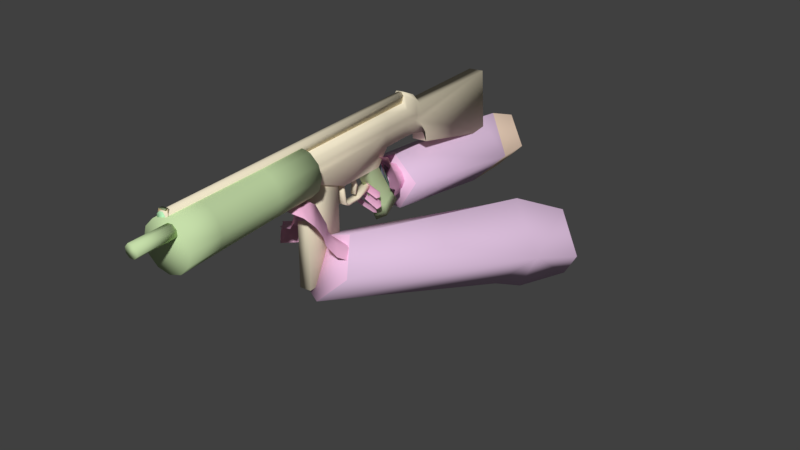 # Source: reference2.blend  (saved by Blender 2.78.0; exported with 4.5.12 LTS)
import bpy
from mathutils import Matrix  # noqa: F401  (used for matrix-valued properties, if any)

bpy.ops.wm.read_factory_settings(use_empty=True)
scene = bpy.context.scene
scene.name = 'browning'

# ---- collections
col_collection_1 = bpy.data.collections.new('Collection 1'); scene.collection.children.link(col_collection_1)

# ---- materials (node trees are filled in below, after node groups)
mat_gunsidemap_bmp = bpy.data.materials.new('gunsidemap.bmp')
mat_gunsidemap_bmp.alpha_threshold = 0.0
mat_gunsidemap_bmp.use_transparent_shadow = False
mat_gunsidemap_bmp.diffuse_color = (0.4516, 0.8595, 0.6327, 1.0)
mat_gunsidemap_bmp.roughness = 0.5
mat_handleback_bmp = bpy.data.materials.new('handleback.bmp')
mat_handleback_bmp.alpha_threshold = 0.0
mat_handleback_bmp.use_transparent_shadow = False
mat_handleback_bmp.diffuse_color = (0.6446, 0.6674, 0.9654, 1.0)
mat_handleback_bmp.roughness = 0.5
mat_rubberglovechrome_bmp = bpy.data.materials.new('rubbergloveCHROME.bmp')
mat_rubberglovechrome_bmp.alpha_threshold = 0.0
mat_rubberglovechrome_bmp.use_transparent_shadow = False
mat_rubberglovechrome_bmp.diffuse_color = (0.9017, 0.4828, 0.7007, 1.0)
mat_rubberglovechrome_bmp.roughness = 0.5
mat_player_chrome2_bmp = bpy.data.materials.new('PLAYER_Chrome2.bmp')
mat_player_chrome2_bmp.alpha_threshold = 0.0
mat_player_chrome2_bmp.use_transparent_shadow = False
mat_player_chrome2_bmp.diffuse_color = (0.9744, 0.7432, 0.5767, 1.0)
mat_player_chrome2_bmp.roughness = 0.5
mat_player_forearm1_bmp = bpy.data.materials.new('PLAYER_ForeArm1.bmp')
mat_player_forearm1_bmp.alpha_threshold = 0.0
mat_player_forearm1_bmp.use_transparent_shadow = False
mat_player_forearm1_bmp.diffuse_color = (0.7363, 0.5356, 0.7358, 1.0)
mat_player_forearm1_bmp.roughness = 0.5
mat_player_cuff1_bmp = bpy.data.materials.new('PLAYER_Cuff1.bmp')
mat_player_cuff1_bmp.alpha_threshold = 0.0
mat_player_cuff1_bmp.use_transparent_shadow = False
mat_player_cuff1_bmp.diffuse_color = (0.9148, 0.5734, 0.8149, 1.0)
mat_player_cuff1_bmp.roughness = 0.5
mat_scope_chrome_bmp = bpy.data.materials.new('scope_chrome.bmp')
mat_scope_chrome_bmp.alpha_threshold = 0.0
mat_scope_chrome_bmp.use_transparent_shadow = False
mat_scope_chrome_bmp.diffuse_color = (0.4924, 0.8746, 0.5075, 1.0)
mat_scope_chrome_bmp.roughness = 0.5
mat_hkmsg90_bmp = bpy.data.materials.new('hkmsg90.bmp')
mat_hkmsg90_bmp.alpha_threshold = 0.0
mat_hkmsg90_bmp.use_transparent_shadow = False
mat_hkmsg90_bmp.diffuse_color = (0.8712, 0.7847, 0.587, 1.0)
mat_hkmsg90_bmp.roughness = 0.5
mat_bx_chrome1_bmp = bpy.data.materials.new('BX_Chrome1.bmp')
mat_bx_chrome1_bmp.alpha_threshold = 0.0
mat_bx_chrome1_bmp.use_transparent_shadow = False
mat_bx_chrome1_bmp.diffuse_color = (0.5704, 0.7403, 0.4044, 1.0)
mat_bx_chrome1_bmp.roughness = 0.5

# ---- material node trees

# ---- world
world_world = bpy.data.worlds.new('World'); scene.world = world_world
world_world.color = (0.05088, 0.05088, 0.05088)
world_world.use_sun_shadow = False
world_world.sun_shadow_jitter_overblur = 0.0
world_world.cycles.sampling_method = 'MANUAL'

# ---- meshes
me_browning = bpy.data.meshes.new('browning')
me_browning.from_pydata([(-1.14, 0.1641, 0.7642), (0.009989, 0.1641, 0.7642), (-1.14, 0.09414, 0.2442), (0.01186, 0.1144, 0.2332), (0.21, 1.174, -3.086), (0.23, 0.2041, -0.9058), (-0.08001, 1.374, -2.616), (-0.09001, 0.4241, -0.3958), (-1.08, 1.374, -2.616), (-0.09001, 0.04414, 0.3542), (-1.08, 0.4041, -0.3958), (-1.08, 0.05414, 0.2942), (-0.9668, -7.642, -1.633), (-0.01676, -7.692, -1.133), (2.073, -7.212, -0.8826), (2.463, -7.932, -1.333), (2.393, -8.415, -0.5464), (2.213, -8.635, -0.2564), (1.515, -8.581, 0.4313), (1.785, -8.791, 0.02132), (1.205, -9.331, 0.3913), (1.005, -9.161, 0.8013), (-0.2481, -0.3556, -0.1568), (-0.1881, -0.1356, 0.2632), (0.4719, 0.2544, 0.2732), (0.4674, 0.9398, -2.069), (0.3074, 1.15, -1.149), (0.1574, 1.77, -2.669), (-1.323, 2.476, -3.417), (-0.4926, 5.176, -4.197), (-0.2126, 5.256, -3.787), (-0.3026, 2.516, -2.247), (0.2974, 1.61, -2.039), (-0.7426, 1.48, -0.899), (-1.023, 2.506, -1.327), (-1.623, 2.386, -1.367), (-1.823, 1.95, -0.929), (-2.353, 1.44, -2.149), (0.6849, -9.321, 0.1613), (0.6149, -9.111, 0.3713), (0.8449, -9.471, 0.5613), (0.6049, -9.071, 0.7713), (1.195, -8.411, 0.5113), (1.253, -7.835, 0.5936), (1.333, -7.335, 0.2136), (-1.441, -6.387, -3.61), (-0.6405, -5.657, -3.6), (-0.07054, -5.677, -2.68), (-0.1405, -5.357, -3.9), (1.171, -2.452, -5.169), (3.009, -5.697, -2.94), (2.171, -2.282, -3.879), (4.571, -2.782, -3.999), (2.353, -6.692, -2.273), (1.853, -6.532, -2.023), (0.2232, -6.782, -1.583), (0.3732, -5.942, -2.413), (-0.1968, -6.102, -1.803), (-1.043, 5.356, -1.367), (-0.6626, 5.356, -1.867), (-0.5726, 2.516, -1.717), (-0.1826, 5.376, -2.457), (-0.0326, 5.336, -3.107), (-0.4426, 2.506, -2.777), (-0.2626, 1.52, -1.209), (0.1674, 0.8498, -0.299), (-0.5826, 1.05, -0.399), (-0.8026, 0.1598, 0.07097), (-1.423, -0.2802, 0.451), (0.8019, -0.005566, -1.507), (0.6519, 0.5744, -1.167), (0.7919, 0.1644, -0.2668), (0.9219, -0.2856, 0.7732), (0.3219, -0.4356, 0.6532), (-1.773, -0.3402, 0.05097), (-2.083, 0.3498, -0.139), (-2.483, 0.6298, -0.799), (-2.213, -0.1502, -0.129), (-1.363, 1.84, -0.639), (-1.553, 0.2298, 0.02097), (1.083, -7.292, -0.9226), (0.173, -7.655, 0.1036), (0.743, -7.315, 0.2236), (1.063, -8.295, -0.4064), (0.703, -7.715, 0.5336), (0.8949, -8.531, -0.2287), (-0.1122, -1.321, -1.395), (-0.4822, -1.101, -2.175), (-0.4922, -1.071, -1.685), (0.6178, -1.051, -2.685), (0.9378, -0.991, -2.405), (0.4878, -0.861, -2.145), (0.9178, -1.011, -2.035), (1.049, -1.217, -1.299), (0.008682, -1.517, -0.6992), (-0.3013, -1.267, -0.9492), (-0.4213, -1.297, -1.389), (0.5687, -1.077, -1.389), (1.009, -1.217, -1.669), (0.7287, -1.237, -1.819), (0.2534, -0.8073, -2.773), (-0.7266, -1.217, -2.183), (-1.047, -0.9573, -2.293), (0.003427, -0.6773, -3.253), (-1.127, -0.9473, -2.773), (0.2834, -0.6673, -3.193), (-0.1666, -0.7073, -2.823), (2.603, -6.962, -3.013), (2.343, -7.622, -2.053), (1.973, -7.032, -1.443), (1.053, -6.232, -2.373), (-1.567, -7.332, -1.803), (-1.727, -6.022, -2.753), (0.8195, -5.217, -2.98), (0.1595, -5.187, -3.22), (0.9219, -0.2156, -0.7068), (-1.747, -7.102, -2.033), (-1.977, -7.102, -2.733), (-1.907, -7.272, -3.453), (-1.653, 5.276, -1.237), (-2.323, 5.146, -1.747), (-2.313, 2.236, -1.757), (-0.5568, -8.532, -1.403), (0.663, -8.825, -1.016), (-0.8626, -0.3602, 0.401), (1.098, -0.6065, -0.2941), (0.9519, -0.3656, -0.4068), (1.172, -0.2756, 0.2832), (3.239, -5.987, -3.61), (4.991, -3.032, -4.469), (0.1974, 1.14, -2.699), (-3.033, 14.86, -4.807), (-2.913, 15.91, -2.637), (0.6674, 15.4, -3.657), (-1.053, 11.82, -5.697), (-1.063, 14.85, -5.517), (-1.043, 13.92, -1.027), (-1.193, 16.58, -1.997), (5.991, -0.7023, -3.729), (-0.4105, -5.317, -3.16), (4.371, 6.958, -4.049), (4.611, 7.008, -7.439), (1.43, -7.64, -6.208), (9.471, 4.288, -5.409), (6.421, 4.228, -8.369), (7.331, 5.818, -8.909), (1.077, 12.64, -3.417), (-1.143, 12.43, -0.9273), (8.661, 9.238, -8.909), (6.411, 9.688, -7.929), (6.061, 9.518, -4.859), (8.481, 8.728, -3.919), (10.47, 7.628, -6.329), (-3.383, 12.44, -4.597), (4.711, -0.1023, -2.199), (6.941, 5.478, -2.369), (3.421, 0.6377, -3.049), (-3.303, 13.45, -2.167), (2.489, -5.677, -2.04), (3.443, -7.062, -4.213), (-1.2, 2.944, -0.6958), (-0.71, -6.82, -5.658), (0.61, 2.924, -2.296), (-0.4026, 2.486, -4.247), (-2.563, 2.356, -3.957), (-2.95, 2.744, -1.376), (-0.22, 0.8441, -3.226), (-0.33, 2.824, 3.284), (-0.95, 2.774, 3.694), (1.67, -18.39, 3.384), (1.05, -18.43, 3.804), (1.47, -18.36, 3.994), (-0.1, -2.056, -0.03578), (0.66, -4.096, 0.05422), (0.87, -7.516, 1.474), (-0.19, -7.586, 1.434), (-0.2, -7.606, 1.864), (0.85, -7.516, 1.904), (-0.41, -7.616, 2.284), (-0.43, -7.616, 2.864), (-0.27, -7.596, 3.234), (0.81, -7.516, 3.284), (-0.94, 0.4041, 3.204), (-1.06, 2.744, 3.644), (-1.18, 3.514, 3.534), (-1.42, 3.494, 3.164), (-1.23, 4.064, 1.954), (-1.71, 12.13, -1.936), (-0.07001, 3.604, 0.9342), (-0.02001, 2.554, 1.864), (-1e-05, 2.554, 0.9942), (0.14, -1.286, -0.8958), (0.14, -1.136, -1.236), (-0.4, -1.326, -0.9158), (0.24, -2.316, -1.496), (-0.22, -3.386, -1.516), (0.32, -3.346, -1.496), (-0.21, -3.406, -1.676), (0.34, -3.586, -1.376), (-0.2, -3.626, -1.396), (-0.2, -3.816, 0.1542), (-0.19, -3.786, -1.476), (0.35, -3.746, -1.456), (0.35, -3.976, 0.1742), (0.33, -3.776, 0.1742), (-0.19, -4.016, 0.1542), (0.14, -2.476, -0.6458), (0.17, -2.506, -1.236), (-0.18, -2.616, -1.246), (0.17, -2.586, -1.226), (-0.18, -2.536, -1.256), (-0.22, -2.316, -0.7058), (-0.22, -2.596, -0.04578), (0.13, -2.286, -0.6858), (-0.2, -2.896, -0.04578), (0.15, -2.866, -0.02578), (0.13, -2.566, -0.02578), (-0.53, 2.804, 3.894), (1.21, -18.38, 3.984), (-0.79, 2.784, 3.884), (1.06, -18.43, 3.364), (-0.93, 2.774, 3.254), (1.65, -18.39, 3.824), (-0.34, 2.824, 3.714), (-0.88, 0.3941, 0.9442), (-1.09, 2.464, 1.834), (-1.18, 3.514, 1.764), (-1.13, 3.514, 0.8942), (-1.2, 4.054, 1.584), (-1.22, 4.754, 0.5342), (-0.15, 4.904, -0.1058), (-1.21, 4.814, -0.1458), (-1.26, 4.184, 2.754), (-0.17, 4.164, 2.004), (0.05999, 3.614, 2.254), (0.29, 0.5041, 2.884), (0.14, 2.574, 2.304), (1.03, -7.506, 2.344), (0.47, -4.44, 2.462), (0.71, -4.68, -5.648), (-0.34, -4.5, 2.432), (-0.1, -4.74, -5.678), (0.11, -7.69, -5.678), (0.69, -7.35, 2.512), (-0.11, -7.41, 2.482), (0.15, 0.4941, 1.874), (0.32, 0.5041, 2.304), (-0.1, 3.604, 1.814), (-0.16, 4.154, 1.624), (0.3, -0.4659, -0.03578), (-1.05, 2.464, 0.9442), (-0.17, 4.844, 0.5742), (0.33, -3.366, -1.656), (-0.29, -2.356, -1.676), (0.25, -2.306, -1.656), (-0.3, -2.366, -1.516), (-0.4, -1.176, -1.256), (0.05999, 0.4841, 3.244), (-0.1, 2.564, 3.244), (0.12, 2.574, 2.894), (0.01999, 3.614, 3.224), (-0.24, 2.824, 3.684), (-0.39, 2.814, 3.934), (-0.24, 3.594, 3.574), (-0.78, -7.616, 1.964), (1.4, -7.446, 2.044), (0.63, -7.476, 3.464), (-0.13, -7.536, 3.444), (0.98, -18.36, 3.534), (-0.92, 0.4041, 1.834), (-1.38, 3.494, 2.194), (-1.29, 2.444, 2.254), (-1.12, 0.3841, 2.244), (-1.14, 0.3841, 2.834), (1.01, -7.506, 2.934), (-0.21, -2.506, -0.6658), (-0.4, -4.186, 0.004219), (-0.76, -0.5759, -0.07578), (-0.21, 4.274, 2.804), (-0.66, 12.22, -1.886), (-0.82, 12.09, 2.774), (-1.88, 12.01, 2.724), (-0.94, 2.754, 3.904), (0.49, -6.026, 3.704), (0.42, -5.106, 3.704), (-0.25, -6.076, 3.684), (-0.32, -5.166, 3.674), (0.02999, -1.136, 3.704), (-0.71, -1.196, 3.674), (-0.03001, -0.2259, 3.704), (-0.78, -0.2759, 3.674), (-0.36, -7.646, 1.144), (1.05, -7.536, 1.194), (1.09, -18.08, 4.104), (1.55, -18.05, 4.124), (1.75, -18.3, 3.554), (-1.11, 2.464, 3.204), (0.18, 0.4941, 0.9942), (-1.31, 2.444, 2.834), (0.92, -7.63, -5.648), (2.37, -18.41, 3.274), (2.66, -21.03, 2.964), (2.65, -21.03, 3.314), (2.21, -18.42, 3.574), (2.39, -21.05, 3.544), (1.87, -18.45, 3.554), (1.65, -18.47, 3.304), (1.76, -18.46, 3.244), (1.66, -18.47, 2.964), (1.77, -18.46, 3.004), (1.91, -18.45, 2.744), (1.94, -18.44, 2.834), (2.24, -18.42, 2.754), (2.19, -18.42, 2.844), (1.22, -7.486, 0.7042), (0.73, -11.13, 0.4842), (0.25, -13.67, 0.7042), (-0.01002, -16.19, 1.304), (0.06998, -18.66, 2.124), (-0.34, -7.676, 0.7042), (-0.91, -7.746, 1.304), (-0.04002, -11.22, 0.7042), (-0.61, -11.29, 1.304), (-0.52, -13.77, 2.124), (-0.31, -13.74, 2.934), (-0.22, -16.22, 2.124), (-0.01002, -16.19, 2.934), (0.28, -18.64, 2.934), (0.85, -18.57, 3.534), (1.64, -18.47, 3.754), (-1.12, -7.776, 2.124), (-0.91, -7.746, 2.934), (-0.82, -11.32, 2.124), (-0.61, -11.29, 2.934), (-0.04002, -11.22, 3.534), (0.25, -13.67, 3.534), (0.55, -16.12, 3.534), (1.34, -16.02, 3.754), (2.42, -18.38, 3.534), (2.99, -18.31, 2.934), (1.63, -18.38, 2.074), (0.85, -18.57, 0.7042), (0.28, -18.64, 1.304), (0.55, -16.12, 0.7042), (1.64, -18.47, 0.4842), (1.34, -16.02, 0.4842), (2.12, -15.93, 0.7042), (1.82, -13.48, 0.7042), (1.52, -11.03, 0.7042), (2.09, -10.96, 1.304), (2.0, -7.396, 2.124), (-0.34, -7.676, 3.534), (0.43, -7.586, 3.754), (0.73, -11.13, 3.754), (1.82, -13.48, 3.534), (2.12, -15.93, 3.534), (2.69, -15.86, 2.934), (3.2, -18.28, 2.124), (-0.09001, -0.3259, -3.936), (0.42, 0.1341, -3.666), (0.4, 0.004137, -2.776), (0.32, 0.8041, -2.296), (-0.29, 1.174, -2.076), (0.31, 1.304, -2.966), (-0.3, 1.664, -2.746), (-0.83, 1.204, -3.006), (-0.7, 0.03414, -3.716), (-0.69, -1.486, -0.07578), (-0.81, 0.7041, -2.346), (-0.26, -0.2459, 0.08422), (0.38, -1.396, -0.02578), (-0.12, -0.4659, -3.046), (-0.72, -0.09586, -2.826), (2.42, -21.05, 2.734), (2.09, -21.07, 2.714), (1.84, -21.09, 2.934), (1.83, -21.09, 3.274), (2.05, -21.07, 3.534), (2.99, -18.31, 1.304), (2.9, -15.83, 2.124), (2.6, -13.38, 2.124), (1.22, -7.486, 3.534), (1.52, -11.03, 3.534), (2.09, -10.96, 2.934), (2.3, -10.93, 2.124), (2.46, -18.4, 3.344), (2.17, -18.43, 3.454), (1.92, -18.45, 3.434), (2.38, -18.41, 3.014), (2.48, -18.4, 2.994), (1.79, -7.416, 2.934), (1.57, -18.31, 4.114), (1.1, -18.34, 4.094), (1.79, -7.416, 1.304), (2.69, -15.86, 1.304), (2.39, -13.41, 1.304), (0.43, -7.586, 0.4842), (1.04, -13.57, 0.4842), (-0.31, -13.74, 1.304), (1.04, -13.57, 3.754), (2.39, -13.41, 2.934), (1.79, -7.416, 1.304), (1.63, -18.38, 2.074), (2.99, -18.31, 1.304), (2.42, -18.38, 0.7042), (0.42, -7.496, 2.124), (0.43, -7.586, 0.4842), (1.64, -18.47, 0.4842), (-0.91, -7.746, 1.304), (0.28, -18.64, 1.304), (0.42, -7.496, 2.124), (-0.91, -7.746, 2.934), (0.28, -18.64, 2.934), (0.43, -7.586, 3.754), (1.64, -18.47, 3.754), (1.79, -7.416, 2.934), (2.99, -18.31, 2.934)], [(402, 403), (411, 410), (402, 416), (415, 410), (402, 414), (413, 410), (402, 412), (402, 409), (408, 410), (402, 407), (406, 410), (401, 410)], [(0, 1, 2), (2, 1, 3), (6, 7, 4), (4, 7, 5), (6, 8, 7), (7, 8, 10), (7, 10, 9), (9, 10, 11), (122, 13, 12), (12, 13, 55), (13, 80, 55), (55, 80, 109), (80, 14, 109), (109, 14, 15), (14, 44, 15), (15, 44, 16), (44, 43, 16), (16, 43, 17), (43, 18, 17), (17, 18, 19), (18, 21, 19), (19, 21, 20), (21, 40, 20), (22, 23, 124), (124, 23, 67), (23, 24, 67), (67, 24, 65), (24, 70, 65), (65, 70, 26), (70, 25, 26), (26, 25, 32), (25, 27, 32), (32, 27, 63), (27, 28, 63), (63, 28, 30), (28, 29, 30), (63, 31, 32), (32, 31, 64), (31, 60, 64), (64, 60, 33), (60, 34, 33), (33, 34, 78), (34, 35, 78), (78, 35, 36), (35, 121, 36), (36, 121, 76), (121, 37, 76), (38, 40, 39), (39, 40, 41), (40, 21, 41), (41, 21, 42), (21, 18, 42), (42, 18, 84), (18, 43, 84), (84, 43, 82), (43, 44, 82), (82, 44, 80), (44, 14, 80), (118, 112, 45), (45, 112, 46), (112, 47, 46), (46, 47, 48), (47, 114, 48), (48, 114, 49), (114, 113, 49), (49, 113, 51), (113, 50, 51), (51, 50, 52), (50, 129, 52), (128, 50, 53), (53, 50, 54), (50, 113, 54), (54, 113, 110), (113, 56, 110), (110, 56, 55), (56, 57, 55), (55, 57, 12), (57, 111, 12), (119, 34, 58), (58, 34, 59), (34, 60, 59), (59, 60, 61), (60, 31, 61), (61, 31, 62), (31, 63, 62), (62, 63, 30), (32, 64, 26), (26, 64, 65), (64, 66, 65), (65, 66, 67), (66, 79, 67), (67, 79, 68), (79, 74, 68), (69, 70, 115), (115, 70, 71), (70, 24, 71), (71, 24, 72), (24, 23, 72), (72, 23, 73), (23, 22, 73), (75, 77, 74), (75, 76, 77), (75, 36, 76), (75, 78, 36), (75, 79, 78), (75, 74, 79), (13, 81, 80), (80, 81, 82), (81, 83, 82), (82, 83, 84), (83, 85, 84), (84, 85, 39), (91, 86, 92), (91, 88, 86), (91, 87, 88), (91, 89, 87), (91, 90, 89), (91, 92, 90), (97, 94, 93), (97, 95, 94), (97, 96, 95), (97, 99, 96), (97, 98, 99), (97, 93, 98), (106, 101, 100), (106, 102, 101), (106, 104, 102), (106, 103, 104), (106, 105, 103), (106, 100, 105), (107, 53, 108), (108, 53, 109), (53, 54, 109), (109, 54, 55), (54, 110, 55), (111, 57, 112), (112, 57, 47), (57, 56, 47), (47, 56, 114), (56, 113, 114), (79, 66, 78), (78, 66, 33), (66, 64, 33), (115, 71, 126), (126, 71, 127), (71, 72, 127), (111, 112, 116), (116, 112, 117), (112, 118, 117), (34, 119, 35), (35, 119, 121), (119, 120, 121), (122, 123, 13), (13, 123, 81), (84, 39, 42), (42, 39, 41), (67, 68, 124), (25, 70, 69), (125, 126, 127), (5, 7, 9), (128, 53, 107), (129, 50, 128), (109, 15, 108), (130, 27, 25), (134, 153, 135), (135, 153, 131), (153, 157, 131), (131, 157, 132), (157, 137, 132), (146, 137, 136), (146, 133, 137), (146, 135, 133), (146, 134, 135), (136, 137, 157), (142, 143, 159), (159, 143, 138), (143, 154, 138), (138, 154, 158), (154, 156, 158), (158, 156, 139), (156, 140, 139), (139, 140, 161), (140, 141, 161), (161, 141, 142), (141, 144, 142), (142, 144, 143), (144, 145, 143), (136, 147, 146), (146, 147, 160), (147, 157, 160), (160, 157, 165), (157, 153, 165), (165, 153, 164), (153, 163, 164), (148, 141, 149), (149, 141, 150), (141, 140, 150), (150, 140, 151), (140, 155, 151), (151, 155, 143), (141, 148, 145), (145, 148, 143), (148, 152, 143), (143, 152, 151), (162, 163, 146), (146, 163, 134), (163, 153, 134), (143, 155, 154), (154, 155, 156), (155, 140, 156), (157, 147, 136), (141, 145, 144), (158, 159, 138), (160, 162, 146), (161, 142, 139), (139, 142, 158), (142, 159, 158), (162, 160, 163), (163, 160, 164), (164, 165, 160), (166, 366, 365), (166, 358, 366), (166, 359, 358), (166, 363, 359), (166, 364, 363), (166, 365, 364), (217, 223, 219), (219, 223, 168), (223, 167, 168), (168, 167, 221), (171, 169, 222), (171, 220, 169), (171, 170, 220), (171, 218, 170), (172, 173, 367), (367, 173, 276), (173, 174, 276), (276, 174, 175), (174, 177, 175), (175, 177, 176), (177, 237, 176), (176, 237, 178), (237, 274, 178), (178, 274, 179), (274, 181, 179), (179, 181, 180), (181, 182, 180), (180, 182, 273), (182, 296, 273), (273, 296, 298), (296, 282, 298), (298, 282, 183), (282, 184, 183), (183, 184, 185), (184, 232, 185), (185, 232, 270), (232, 186, 270), (270, 186, 228), (186, 281, 228), (228, 281, 187), (281, 279, 187), (187, 279, 230), (279, 248, 230), (230, 248, 251), (248, 247, 251), (251, 247, 188), (247, 189, 188), (188, 189, 190), (189, 245, 190), (190, 245, 297), (245, 173, 297), (297, 173, 370), (173, 172, 370), (252, 254, 196), (196, 254, 194), (254, 192, 194), (194, 192, 191), (192, 193, 191), (191, 193, 194), (193, 255, 194), (194, 255, 196), (255, 195, 196), (196, 195, 199), (195, 197, 199), (199, 197, 201), (197, 252, 201), (201, 252, 202), (252, 198, 202), (202, 198, 204), (198, 199, 204), (204, 199, 200), (199, 201, 200), (200, 201, 205), (201, 202, 205), (205, 202, 203), (202, 204, 203), (203, 204, 205), (204, 200, 205), (211, 213, 210), (210, 213, 207), (213, 206, 207), (207, 206, 209), (206, 208, 209), (209, 208, 210), (208, 275, 210), (210, 275, 211), (275, 212, 211), (211, 212, 213), (212, 216, 213), (213, 216, 206), (216, 215, 206), (206, 215, 214), (215, 216, 214), (214, 216, 212), (217, 219, 218), (218, 219, 170), (219, 168, 170), (170, 168, 220), (168, 221, 220), (220, 221, 169), (221, 167, 169), (169, 167, 222), (167, 223, 222), (222, 223, 171), (223, 217, 171), (171, 217, 218), (176, 269, 175), (175, 269, 224), (269, 225, 224), (224, 225, 250), (225, 226, 250), (250, 226, 227), (226, 228, 227), (227, 228, 229), (228, 187, 229), (229, 187, 231), (187, 230, 231), (231, 230, 251), (186, 232, 281), (281, 232, 280), (232, 278, 280), (280, 278, 233), (278, 260, 233), (233, 260, 234), (260, 259, 234), (234, 259, 236), (259, 235, 236), (236, 235, 246), (235, 237, 246), (246, 237, 177), (299, 239, 238), (238, 239, 240), (239, 241, 240), (240, 241, 242), (241, 299, 242), (242, 299, 243), (299, 238, 243), (243, 238, 244), (238, 240, 244), (244, 240, 242), (174, 245, 177), (177, 245, 246), (245, 189, 246), (246, 189, 236), (189, 247, 236), (236, 247, 234), (247, 248, 234), (234, 248, 233), (248, 280, 233), (369, 224, 249), (249, 224, 297), (224, 250, 297), (297, 250, 190), (250, 227, 190), (190, 227, 188), (227, 229, 188), (188, 229, 251), (229, 231, 251), (253, 252, 197), (253, 254, 252), (253, 192, 254), (253, 256, 192), (253, 255, 256), (253, 195, 255), (253, 197, 195), (181, 257, 182), (182, 257, 258), (257, 259, 258), (258, 259, 261), (259, 260, 261), (261, 260, 262), (260, 263, 262), (291, 264, 265), (265, 264, 266), (264, 267, 266), (266, 267, 295), (267, 268, 295), (295, 268, 293), (268, 392, 293), (179, 272, 178), (178, 272, 269), (272, 271, 269), (269, 271, 225), (271, 270, 225), (225, 270, 226), (270, 228, 226), (270, 271, 185), (185, 271, 298), (271, 272, 298), (298, 272, 273), (272, 179, 273), (273, 179, 180), (182, 258, 296), (296, 258, 262), (258, 261, 262), (259, 257, 235), (235, 257, 274), (257, 181, 274), (212, 275, 214), (214, 275, 206), (275, 208, 206), (175, 224, 276), (276, 224, 277), (224, 369, 277), (260, 278, 263), (263, 278, 184), (278, 232, 184), (248, 279, 280), (280, 279, 281), (262, 263, 282), (282, 263, 184), (283, 285, 284), (284, 285, 286), (287, 288, 289), (289, 288, 290), (255, 193, 256), (256, 193, 192), (252, 196, 198), (198, 196, 199), (291, 265, 292), (293, 294, 295), (174, 173, 245), (282, 296, 262), (249, 297, 370), (367, 276, 277), (176, 178, 269), (274, 237, 235), (298, 183, 185), (207, 209, 210), (244, 242, 243), (239, 299, 241), (386, 385, 300), (300, 385, 389), (385, 301, 389), (389, 301, 373), (301, 302, 373), (373, 302, 304), (302, 303, 304), (304, 303, 305), (303, 387, 305), (305, 387, 306), (387, 307, 306), (306, 307, 308), (307, 309, 308), (308, 309, 310), (309, 311, 310), (310, 311, 312), (311, 313, 312), (312, 313, 388), (393, 314, 405), (405, 314, 396), (314, 348, 396), (396, 348, 315), (348, 397, 315), (315, 397, 321), (397, 316, 321), (321, 316, 398), (316, 343, 398), (398, 343, 317), (343, 342, 317), (317, 342, 325), (342, 318, 325), (325, 318, 327), (318, 340, 327), (396, 319, 405), (405, 319, 320), (319, 321, 320), (320, 321, 322), (321, 398, 322), (322, 398, 332), (398, 323, 332), (332, 323, 324), (323, 325, 324), (324, 325, 326), (325, 327, 326), (326, 327, 336), (327, 328, 336), (336, 328, 329), (328, 340, 329), (320, 330, 405), (405, 330, 331), (330, 332, 331), (331, 332, 333), (332, 324, 333), (333, 324, 334), (324, 335, 334), (334, 335, 399), (335, 336, 399), (399, 336, 337), (336, 329, 337), (337, 329, 355), (329, 338, 355), (355, 338, 339), (338, 340, 339), (340, 342, 341), (342, 343, 341), (341, 343, 344), (343, 345, 344), (344, 345, 346), (345, 397, 346), (346, 397, 347), (397, 348, 347), (347, 348, 395), (348, 349, 395), (395, 349, 384), (349, 393, 384), (384, 393, 350), (393, 405, 350), (331, 351, 405), (405, 351, 352), (351, 334, 352), (352, 334, 353), (334, 399, 353), (353, 399, 382), (399, 354, 382), (382, 354, 400), (354, 355, 400), (400, 355, 356), (355, 339, 356), (356, 339, 379), (339, 357, 379), (366, 358, 371), (371, 358, 360), (358, 359, 360), (360, 359, 361), (359, 363, 361), (361, 363, 362), (363, 364, 362), (362, 364, 368), (364, 365, 368), (368, 365, 372), (365, 366, 372), (372, 366, 371), (172, 367, 372), (372, 367, 368), (367, 277, 368), (368, 277, 362), (277, 369, 362), (362, 369, 361), (369, 249, 361), (361, 249, 360), (249, 370, 360), (360, 370, 371), (370, 172, 371), (371, 172, 372), (373, 374, 312), (312, 374, 310), (374, 375, 310), (310, 375, 308), (375, 376, 308), (308, 376, 306), (376, 377, 306), (306, 377, 305), (377, 304, 305), (340, 344, 404), (344, 346, 404), (404, 346, 378), (346, 394, 378), (378, 394, 379), (394, 395, 379), (379, 395, 380), (395, 384, 380), (352, 381, 405), (405, 381, 390), (381, 382, 390), (390, 382, 383), (382, 400, 383), (383, 400, 384), (400, 380, 384), (301, 385, 302), (302, 385, 303), (385, 386, 303), (303, 386, 387), (300, 389, 388), (388, 389, 312), (389, 373, 312), (377, 376, 373), (373, 376, 374), (376, 375, 374), (340, 378, 357), (378, 379, 357), (405, 390, 350), (350, 390, 384), (390, 383, 384), (294, 293, 391), (391, 293, 392), (349, 348, 393), (393, 348, 314), (394, 346, 395), (395, 346, 347), (315, 321, 396), (396, 321, 319), (345, 343, 397), (397, 343, 316), (322, 332, 320), (320, 332, 330), (317, 325, 398), (398, 325, 323), (333, 334, 331), (331, 334, 351), (326, 336, 324), (324, 336, 335), (353, 382, 352), (352, 382, 381), (337, 355, 399), (399, 355, 354), (356, 379, 400), (400, 379, 380), (304, 377, 373), (404, 378, 340), (341, 344, 340), (318, 342, 340), (328, 327, 340), (338, 329, 340), (357, 339, 340)])
me_browning.polygons.foreach_set('use_smooth', [True] * 635)
me_browning.polygons.foreach_set('material_index', [0, 0, 0, 0, 1, 1, 1, 1, 2, 2, 2, 2, 2, 2, 2, 2, 2, 2, 2, 2, 2, 2, 2, 2, 2, 2, 2, 2, 2, 2, 2, 2, 2, 2, 2, 2, 2, 2, 2, 2, 2, 2, 2, 2, 2, 2, 2, 2, 2, 2, 2, 2, 2, 2, 2, 2, 2, 2, 2, 2, 2, 2, 2, 2, 2, 2, 2, 2, 2, 2, 2, 2, 2, 2, 2, 2, 2, 2, 2, 2, 2, 2, 2, 2, 2, 2, 2, 2, 2, 2, 2, 2, 2, 2, 2, 2, 2, 2, 2, 2, 2, 2, 2, 2, 2, 2, 2, 2, 2, 2, 2, 2, 2, 2, 2, 2, 2, 2, 2, 2, 2, 2, 2, 2, 2, 2, 2, 2, 2, 2, 2, 2, 2, 2, 2, 2, 2, 2, 2, 2, 2, 2, 2, 2, 2, 2, 2, 2, 2, 2, 2, 2, 2, 2, 2, 2, 2, 2, 2, 2, 2, 2, 2, 2, 3, 3, 3, 3, 3, 3, 3, 3, 3, 3, 4, 4, 4, 4, 4, 4, 4, 4, 4, 4, 4, 4, 4, 4, 4, 4, 4, 4, 4, 4, 4, 4, 4, 4, 4, 4, 4, 4, 4, 4, 4, 4, 4, 4, 4, 4, 4, 4, 4, 4, 5, 5, 5, 5, 5, 5, 6, 6, 6, 6, 6, 6, 6, 6, 6, 6, 6, 6, 6, 6, 7, 7, 7, 7, 7, 7, 7, 7, 7, 7, 7, 7, 7, 7, 7, 7, 7, 7, 7, 7, 7, 7, 7, 7, 7, 7, 7, 7, 7, 7, 7, 7, 7, 7, 7, 7, 7, 7, 7, 7, 7, 7, 7, 7, 7, 7, 7, 7, 7, 7, 7, 7, 7, 7, 7, 7, 7, 7, 7, 7, 7, 7, 7, 7, 7, 7, 7, 7, 7, 7, 7, 7, 7, 7, 7, 7, 7, 7, 7, 7, 7, 7, 7, 7, 7, 7, 7, 7, 7, 7, 7, 7, 7, 7, 7, 7, 7, 7, 7, 7, 7, 7, 7, 7, 7, 7, 7, 7, 7, 7, 7, 7, 7, 7, 7, 7, 7, 7, 7, 7, 7, 7, 7, 7, 7, 7, 7, 7, 7, 7, 7, 7, 7, 7, 7, 7, 7, 7, 7, 7, 7, 7, 7, 7, 7, 7, 7, 7, 7, 7, 7, 7, 7, 7, 7, 7, 7, 7, 7, 7, 7, 7, 7, 7, 7, 7, 7, 7, 7, 7, 7, 7, 7, 7, 7, 7, 7, 7, 7, 7, 7, 7, 7, 7, 7, 7, 7, 7, 7, 7, 7, 7, 7, 7, 7, 7, 7, 7, 7, 7, 7, 7, 7, 7, 7, 7, 7, 7, 7, 7, 7, 7, 7, 7, 7, 7, 7, 8, 8, 8, 8, 8, 8, 8, 8, 8, 8, 8, 8, 8, 8, 8, 8, 8, 8, 8, 8, 8, 8, 8, 8, 8, 8, 8, 8, 8, 8, 8, 8, 8, 8, 8, 8, 8, 8, 8, 8, 8, 8, 8, 8, 8, 8, 8, 8, 8, 8, 8, 8, 8, 8, 8, 8, 8, 8, 8, 8, 8, 8, 8, 8, 8, 8, 8, 8, 8, 8, 8, 8, 8, 8, 8, 8, 8, 8, 8, 8, 8, 8, 8, 8, 8, 8, 8, 8, 8, 8, 8, 8, 8, 8, 8, 8, 8, 8, 8, 8, 8, 8, 8, 8, 8, 8, 8, 8, 8, 8, 8, 8, 8, 8, 8, 8, 8, 8, 8, 8, 8, 8, 8, 8, 8, 8, 8, 8, 8, 8, 8, 8, 8, 8, 8, 8, 8, 8, 8, 8, 8, 8, 8, 8, 8, 8, 8, 8, 8, 8, 8, 8, 8, 8, 8, 8, 8, 8, 8, 8, 8, 8, 8, 8, 8, 8, 8, 8, 8, 8, 8, 8, 8, 8, 8, 8, 8, 8, 8, 8, 8, 8, 8, 8])
_uv = me_browning.uv_layers.new(name='UVMap')
_uv.uv.foreach_set('vector', [0.04167, 1.0, 0.04167, 1.0, 0.0, 0.8684, 0.0, 0.8684, 0.04167, 1.0, 0.0, 0.8684, 0.8333, 0.1579, 0.2083, 0.7105, 0.7083, 0.02632, 0.7083, 0.02632, 0.2083, 0.7105, 0.08333, 0.6053, 0.0, 0.01852, 0.875, 0.01852, 0.0, 0.7407, 0.0, 0.7407, 0.875, 0.01852, 0.875, 0.7407, 0.0, 0.7407, 0.875, 0.7407, 0.0, 1.0, 0.0, 1.0, 0.875, 0.7407, 0.875, 1.0, 0.0, 0.01562, 0.0, 0.01562, 0.0, 0.01562, 0.0, 0.01562, 0.0, 0.01562, 0.0, 0.01562, 0.0, 0.01562, 0.0, 0.01562, 0.0, 0.01562, 0.0, 0.01562, 0.0, 0.01562, 0.0, 0.01562, 0.0, 0.01562, 0.0, 0.01562, 0.0, 0.01562, 0.0, 0.01562, 0.0, 0.01562, 0.0, 0.01562, 0.0, 0.01562, 0.0, 0.01562, 0.0, 0.01562, 0.0, 0.01562, 0.0, 0.01562, 0.0, 0.01562, 0.0, 0.01562, 0.0, 0.01562, 0.0, 0.01562, 0.0, 0.01562, 0.0, 0.01562, 0.0, 0.01562, 0.0, 0.01562, 0.0, 0.01562, 0.0, 0.01562, 0.0, 0.01562, 0.0, 0.01562, 0.0, 0.01562, 0.0, 0.01562, 0.0, 0.01562, 0.0, 0.01562, 0.0, 0.01562, 0.0, 0.01562, 0.0, 0.01562, 0.0, 0.01562, 0.0, 0.01562, 0.0, 0.01562, 0.0, 0.01562, 0.0, 0.01562, 0.0, 0.01562, 0.0, 0.01562, 0.0, 0.01562, 0.0, 0.01562, 0.0, 0.01562, 0.0, 0.01562, 0.0, 0.01562, 0.0, 0.01562, 0.0, 0.01562, 0.0, 0.01562, 0.0, 0.01562, 0.0, 0.01562, 0.0, 0.01562, 0.0, 0.01562, 0.0, 0.01562, 0.0, 0.01562, 0.0, 0.01562, 0.0, 0.01562, 0.0, 0.01562, 0.0, 0.01562, 0.0, 0.01562, 0.0, 0.01562, 0.0, 0.01562, 0.0, 0.01562, 0.0, 0.01562, 0.0, 0.01562, 0.0, 0.01562, 0.0, 0.01562, 0.0, 0.01562, 0.0, 0.01562, 0.0, 0.01562, 0.0, 0.01562, 0.0, 0.01562, 0.0, 0.01562, 0.0, 0.01562, 0.0, 0.01562, 0.0, 0.01562, 0.0, 0.01562, 0.0, 0.01562, 0.0, 0.01562, 0.0, 0.01562, 0.0, 0.01562, 0.0, 0.01562, 0.0, 0.01562, 0.0, 0.01562, 0.0, 0.01562, 0.0, 0.01562, 0.0, 0.01562, 0.0, 0.01562, 0.0, 0.01562, 0.0, 0.01562, 0.0, 0.01562, 0.0, 0.01562, 0.0, 0.01562, 0.0, 0.01562, 0.0, 0.01562, 0.0, 0.01562, 0.0, 0.01562, 0.0, 0.01562, 0.0, 0.01562, 0.0, 0.01562, 0.0, 0.01562, 0.0, 0.01562, 0.0, 0.01562, 0.0, 0.01562, 0.0, 0.01562, 0.0, 0.01562, 0.0, 0.01562, 0.0, 0.01562, 0.0, 0.01562, 0.0, 0.01562, 0.0, 0.01562, 0.0, 0.01562, 0.0, 0.01562, 0.0, 0.01562, 0.0, 0.01562, 0.0, 0.01562, 0.0, 0.01562, 0.0, 0.01562, 0.0, 0.01562, 0.0, 0.01562, 0.0, 0.01562, 0.0, 0.01562, 0.0, 0.01562, 0.0, 0.01562, 0.0, 0.01562, 0.0, 0.01562, 0.0, 0.01562, 0.0, 0.01562, 0.0, 0.01562, 0.0, 0.01562, 0.0, 0.01562, 0.0, 0.01562, 0.0, 0.01562, 0.0, 0.01562, 0.0, 0.01562, 0.0, 0.01562, 0.0, 0.01562, 0.0, 0.01562, 0.0, 0.01562, 0.0, 0.01562, 0.0, 0.01562, 0.0, 0.01562, 0.0, 0.01562, 0.0, 0.01562, 0.0, 0.01562, 0.0, 0.01562, 0.0, 0.01562, 0.0, 0.01562, 0.0, 0.01562, 0.0, 0.01562, 0.0, 0.01562, 0.0, 0.01562, 0.0, 0.01562, 0.0, 0.01562, 0.0, 0.01562, 0.0, 0.01562, 0.0, 0.01562, 0.0, 0.01562, 0.0, 0.01562, 0.0, 0.01562, 0.0, 0.01562, 0.0, 0.01562, 0.0, 0.01562, 0.0, 0.01562, 0.0, 0.01562, 0.0, 0.01562, 0.0, 0.01562, 0.0, 0.01562, 0.0, 0.01562, 0.0, 0.01562, 0.0, 0.01562, 0.0, 0.01562, 0.0, 0.01562, 0.0, 0.01562, 0.0, 0.01562, 0.0, 0.01562, 0.0, 0.01562, 0.0, 0.01562, 0.0, 0.01562, 0.0, 0.01562, 0.0, 0.01562, 0.0, 0.01562, 0.0, 0.01562, 0.0, 0.01562, 0.0, 0.01562, 0.0, 0.01562, 0.0, 0.01562, 0.0, 0.01562, 0.0, 0.01562, 0.0, 0.01562, 0.0, 0.01562, 0.0, 0.01562, 0.0, 0.01562, 0.0, 0.01562, 0.0, 0.01562, 0.0, 0.01562, 0.0, 0.01562, 0.0, 0.01562, 0.0, 0.01562, 0.0, 0.01562, 0.0, 0.01562, 0.0, 0.01562, 0.0, 0.01562, 0.0, 0.01562, 0.0, 0.01562, 0.0, 0.01562, 0.0, 0.01562, 0.0, 0.01562, 0.0, 0.01562, 0.0, 0.01562, 0.0, 0.01562, 0.0, 0.01562, 0.0, 0.01562, 0.0, 0.01562, 0.0, 0.01562, 0.0, 0.01562, 0.0, 0.01562, 0.0, 0.01562, 0.0, 0.01562, 0.0, 0.01562, 0.0, 0.01562, 0.0, 0.01562, 0.0, 0.01562, 0.0, 0.01562, 0.0, 0.01562, 0.0, 0.01562, 0.0, 0.01562, 0.0, 0.01562, 0.0, 0.01562, 0.0, 0.01562, 0.0, 0.01562, 0.0, 0.01562, 0.0, 0.01562, 0.0, 0.01562, 0.0, 0.01562, 0.0, 0.01562, 0.0, 0.01562, 0.0, 0.01562, 0.0, 0.01562, 0.0, 0.01562, 0.0, 0.01562, 0.0, 0.01562, 0.0, 0.01562, 0.0, 0.01562, 0.0, 0.01562, 0.0, 0.01562, 0.0, 0.01562, 0.0, 0.01562, 0.0, 0.01562, 0.0, 0.01562, 0.0, 0.01562, 0.0, 0.01562, 0.0, 0.01562, 0.0, 0.01562, 0.0, 0.01562, 0.0, 0.01562, 0.0, 0.01562, 0.0, 0.01562, 0.0, 0.01562, 0.0, 0.01562, 0.0, 0.01562, 0.0, 0.01562, 0.0, 0.01562, 0.0, 0.01562, 0.0, 0.01562, 0.0, 0.01562, 0.0, 0.01562, 0.0, 0.01562, 0.0, 0.01562, 0.0, 0.01562, 0.0, 0.01562, 0.0, 0.01562, 0.0, 0.01562, 0.0, 0.01562, 0.0, 0.01562, 0.0, 0.01562, 0.0, 0.01562, 0.0, 0.01562, 0.0, 0.01562, 0.0, 0.01562, 0.0, 0.01562, 0.0, 0.01562, 0.0, 0.01562, 0.0, 0.01562, 0.0, 0.01562, 0.0, 0.01562, 0.0, 0.01562, 0.0, 0.01562, 0.0, 0.01562, 0.0, 0.01562, 0.0, 0.01562, 0.0, 0.01562, 0.0, 0.01562, 0.0, 0.01562, 0.0, 0.01562, 0.0, 0.01562, 0.0, 0.01562, 0.0, 0.01562, 0.0, 0.01562, 0.0, 0.01562, 0.0, 0.01562, 0.0, 0.01562, 0.0, 0.01562, 0.0, 0.01562, 0.0, 0.01562, 0.0, 0.01562, 0.0, 0.01562, 0.0, 0.01562, 0.0, 0.01562, 0.0, 0.01562, 0.0, 0.01562, 0.0, 0.01562, 0.0, 0.01562, 0.0, 0.01562, 0.0, 0.01562, 0.0, 0.01562, 0.0, 0.01562, 0.0, 0.01562, 0.0, 0.01562, 0.0, 0.01562, 0.0, 0.01562, 0.0, 0.01562, 0.0, 0.01562, 0.0, 0.01562, 0.0, 0.01562, 0.0, 0.01562, 0.0, 0.01562, 0.0, 0.01562, 0.0, 0.01562, 0.0, 0.01562, 0.0, 0.01562, 0.0, 0.01562, 0.0, 0.01562, 0.0, 0.01562, 0.0, 0.01562, 0.0, 0.01562, 0.0, 0.01562, 0.0, 0.01562, 0.0, 0.01562, 0.0, 0.01562, 0.0, 0.01562, 0.0, 0.01562, 0.0, 0.01562, 0.0, 0.01562, 0.0, 0.01562, 0.0, 0.01562, 0.0, 0.01562, 0.0, 0.01562, 0.0, 0.01562, 0.0, 0.01562, 0.0, 0.01562, 0.0, 0.01562, 0.0, 0.01562, 0.0, 0.01562, 0.0, 0.01562, 0.0, 0.01562, 0.0, 0.01562, 0.0, 0.01562, 0.0, 0.01562, 0.0, 0.01562, 0.0, 0.01562, 0.0, 0.01562, 0.0, 0.01562, 0.0, 0.01562, 0.0, 0.01562, 0.0, 0.01562, 0.0, 0.01562, 0.0, 0.01562, 0.0, 0.01562, 0.0, 0.01562, 0.0, 0.01562, 0.0, 0.01562, 0.0, 0.01562, 0.0, 0.01562, 0.0, 0.01562, 0.0, 0.01562, 0.0, 0.01562, 0.0, 0.01562, 0.0, 0.01562, 0.0, 0.01562, 0.0, 0.01562, 0.0, 0.01562, 0.0, 0.01562, 0.0, 0.01562, 0.0, 0.01562, 0.0, 0.01562, 0.0, 0.01562, 0.0, 0.01562, 0.0, 0.01562, 0.0, 0.01562, 0.0, 0.01562, 0.0, 0.01562, 0.0, 0.01562, 0.0, 0.01562, 0.0, 0.01562, 0.0, 0.01562, 0.0, 0.01562, 0.0, 0.01562, 0.0, 0.01562, 0.0, 0.01562, 0.0, 0.01562, 0.0, 0.01562, 0.0, 0.01562, 0.0, 0.01562, 0.0, 0.01562, 0.0, 0.01562, 0.0, 0.01562, 0.0, 0.01562, 0.0, 0.01562, 0.0, 0.01562, 0.0, 0.01562, 0.0, 0.01562, 0.0, 0.01562, 0.0, 0.01562, 0.0, 0.01562, 0.0, 0.01562, 0.0, 0.01562, 0.0, 0.01562, 0.0, 0.01562, 0.0, 0.01562, 0.0, 0.01562, 0.0, 0.01562, 0.0, 0.01562, 0.0, 0.01562, 0.0, 0.01562, 0.0, 0.01562, 0.0, 0.01562, 0.0, 0.01562, 0.0, 0.01562, 0.0, 0.01562, 0.0, 0.01562, 0.0, 0.01562, 0.0, 0.01562, 0.0, 0.01562, 0.0, 0.01562, 0.0, 0.01562, 0.0, 0.01562, 0.0, 0.01562, 0.0, 0.01562, 0.0, 0.01562, 0.0, 0.01562, 0.0, 0.01562, 0.0, 0.01562, 0.0, 0.01562, 0.0, 0.01562, 0.0, 0.01562, 0.0, 0.01562, 0.0, 0.01562, 0.0, 0.01562, 0.0, 0.01562, 0.0, 0.01562, 0.0, 0.01562, 0.0, 0.01562, 0.0, 0.01562, 0.0, 0.01562, 0.0, 0.01562, 0.0, 0.01562, 0.0, 0.01562, 0.0, 0.01562, 0.0, 0.01562, 0.0, 0.01562, 0.0, 0.01562, 0.0, 0.01562, 0.0, 0.01562, 0.0, 0.01562, 0.0, 0.01562, 0.0, 0.01562, 0.0, 0.01562, 0.0, 0.01562, 0.0, 0.01562, 0.0, 0.01562, 0.0, 0.01562, 0.0, 0.01562, 0.0, 0.01562, 0.0, 0.01562, 0.0, 0.01562, 0.0, 0.01562, 0.0, 0.01562, 0.0, 0.01562, 0.0, 0.01562, 0.0, 0.01562, 0.0, 0.01562, 0.0, 0.01562, 0.0, 0.01562, 0.0, 0.01562, 0.0, 0.01562, 0.0, 0.01562, 0.0, 0.01562, 0.0, 0.01562, 0.0, 0.01562, 0.5, 0.02564, 0.4286, 0.8462, 0.2857, 0.05128, 0.2857, 0.05128, 0.4286, 0.8462, 0.1786, 0.4872, 0.4286, 0.8462, 0.03571, 0.4872, 0.1786, 0.4872, 0.1786, 0.4872, 0.03571, 0.4872, 0.0, 0.1026, 0.03571, 0.4872, 0.1071, 0.5128, 0.0, 0.1026, 0.0, 0.1026, 0.1071, 0.5128, 0.0, 0.1026, 0.1071, 0.5128, 0.2857, 0.8974, 0.0, 0.1026, 0.0, 0.1026, 0.2857, 0.8974, 0.4286, 0.02564, 0.2857, 0.8974, 0.6429, 0.9231, 0.4286, 0.02564, 0.4286, 0.02564, 0.6429, 0.9231, 0.5, 0.02564, 0.6429, 0.9231, 0.75, 0.7436, 0.5, 0.02564, 0.5, 0.02564, 0.75, 0.7436, 0.4286, 0.8462, 0.75, 0.7436, 0.8214, 0.8974, 0.4286, 0.8462, 0.8571, 0.8974, 0.7857, 0.7692, 0.4286, 0.8462, 0.4286, 0.8462, 0.7857, 0.7692, 0.5, 0.02564, 0.7857, 0.7692, 0.6786, 0.9231, 0.5, 0.02564, 0.5, 0.02564, 0.6786, 0.9231, 0.4286, 0.05128, 0.6786, 0.9231, 0.2857, 0.9231, 0.4286, 0.05128, 0.4286, 0.05128, 0.2857, 0.9231, 0.0, 0.1026, 0.2857, 0.9231, 0.0, 0.1282, 0.0, 0.1026, 0.3214, 1.0, 0.3571, 0.3846, 0.3571, 0.9487, 0.3571, 0.9487, 0.3571, 0.3846, 0.3929, 0.8718, 0.3571, 0.3846, 0.3929, 0.3333, 0.3929, 0.8718, 0.3929, 0.8718, 0.3929, 0.3333, 0.3929, 0.8974, 0.3929, 0.3333, 0.4286, 0.2564, 0.3929, 0.8974, 0.3929, 0.8974, 0.4286, 0.2564, 0.3929, 0.2051, 0.3571, 0.3846, 0.3214, 1.0, 0.3214, 0.3333, 0.3214, 0.3333, 0.3214, 1.0, 0.3929, 0.2051, 0.3214, 1.0, 0.3571, 0.8462, 0.3929, 0.2051, 0.3929, 0.2051, 0.3571, 0.8462, 0.3929, 0.8974, 0.3214, 0.07692, 0.0, 0.1282, 0.4286, 0.8462, 0.4286, 0.8462, 0.0, 0.1282, 0.1071, 0.8718, 0.0, 0.1282, 0.2857, 0.9231, 0.1071, 0.8718, 0.4286, 0.8462, 0.07143, 0.8718, 0.03571, 0.4872, 0.03571, 0.4872, 0.07143, 0.8718, 0.1071, 0.5128, 0.07143, 0.8718, 0.2857, 0.8974, 0.1071, 0.5128, 0.6786, 0.9231, 0.7857, 0.7692, 0.8571, 0.8974, 0.6429, 0.9231, 0.8214, 0.8974, 0.75, 0.7436, 0.0, 0.1026, 0.2857, 0.05128, 0.1786, 0.4872, 0.5, 0.02564, 0.3214, 0.07692, 0.4286, 0.8462, 0.0, 0.8889, 0.375, 1.0, 0.0, 0.05556, 0.0, 0.05556, 0.375, 1.0, 0.375, 0.05556, 0.375, 1.0, 0.8125, 0.6667, 0.375, 0.05556, 0.75, 0.6111, 0.3125, 0.9444, 0.3125, 0.05556, 0.3125, 0.05556, 0.3125, 0.9444, 0.0, 0.1111, 0.0, 0.1111, 0.0, 0.8333, 0.3125, 0.9444, 0.0, 0.01562, 0.0, 0.01562, 0.0, 0.01562, 0.0, 0.01562, 0.0, 0.01562, 0.0, 0.01562, 0.0, 0.01562, 0.0, 0.01562, 0.0, 0.01562, 0.0, 0.01562, 0.0, 0.01562, 0.0, 0.01562, 0.0, 0.01562, 0.0, 0.01562, 0.0, 0.01562, 0.0, 0.01562, 0.0, 0.01562, 0.0, 0.01562, 0.0, 0.01562, 0.0, 0.01562, 0.0, 0.01562, 0.0, 0.01562, 0.0, 0.01562, 0.0, 0.01562, 0.0, 0.01562, 0.0, 0.01562, 0.0, 0.01562, 0.0, 0.01562, 0.0, 0.01562, 0.0, 0.01562, 0.0, 0.01562, 0.0, 0.01562, 0.0, 0.01562, 0.0, 0.01562, 0.0, 0.01562, 0.0, 0.01562, 0.0, 0.01562, 0.0, 0.01562, 0.0, 0.01562, 0.0, 0.01562, 0.0, 0.01562, 0.0, 0.01562, 0.5913, 0.5104, 0.5, 0.5208, 0.6082, 0.5104, 0.6082, 0.5104, 0.5, 0.5208, 0.5, 0.5208, 0.5, 0.5208, 0.4038, 0.6979, 0.5, 0.5208, 0.5, 0.5208, 0.4038, 0.6979, 0.4038, 0.6979, 0.4038, 0.6979, 0.4038, 0.75, 0.4038, 0.6979, 0.4038, 0.6979, 0.4038, 0.75, 0.4038, 0.75, 0.4038, 0.75, 0.4038, 0.8021, 0.4038, 0.75, 0.4038, 0.75, 0.4038, 0.8021, 0.4038, 0.8021, 0.4038, 0.8021, 0.4038, 0.875, 0.4038, 0.8021, 0.4038, 0.8021, 0.4038, 0.875, 0.4038, 0.875, 0.4038, 0.875, 0.4038, 0.9167, 0.4038, 0.875, 0.4038, 0.875, 0.4038, 0.9167, 0.4038, 0.9167, 0.4038, 0.9167, 0.6611, 0.9167, 0.4038, 0.9167, 0.4038, 0.9167, 0.6611, 0.9167, 0.6611, 0.8646, 0.6611, 0.9167, 0.7212, 0.9167, 0.6611, 0.8646, 0.6611, 0.8646, 0.7212, 0.9167, 0.7212, 0.8646, 0.7212, 0.9167, 0.7284, 1.0, 0.7212, 0.8646, 0.7212, 0.8646, 0.7284, 1.0, 0.7284, 0.9688, 0.7284, 1.0, 0.75, 0.9583, 0.7284, 0.9688, 0.7284, 0.9688, 0.75, 0.9583, 0.75, 0.9062, 0.75, 0.9583, 0.7716, 0.8542, 0.75, 0.9062, 0.75, 0.9062, 0.7716, 0.8542, 0.75, 0.7917, 0.7716, 0.8542, 0.7668, 0.7604, 0.75, 0.7917, 0.75, 0.7917, 0.7668, 0.7604, 0.7668, 0.7188, 0.7668, 0.7604, 0.9952, 0.8542, 0.7668, 0.7188, 0.7668, 0.7188, 0.9952, 0.8542, 0.9976, 0.3125, 0.9952, 0.8542, 0.9976, 0.3125, 0.9976, 0.3125, 0.9976, 0.3125, 0.9976, 0.3125, 0.7933, 0.5104, 0.9976, 0.3125, 0.7668, 0.7188, 0.7933, 0.5104, 0.7933, 0.5104, 0.7668, 0.7188, 0.7861, 0.5833, 0.7668, 0.7188, 0.7524, 0.7396, 0.7861, 0.5833, 0.7861, 0.5833, 0.7524, 0.7396, 0.7524, 0.625, 0.7524, 0.7396, 0.7212, 0.7396, 0.7524, 0.625, 0.7524, 0.625, 0.7212, 0.7396, 0.7212, 0.6354, 0.7212, 0.7396, 0.6635, 0.7396, 0.7212, 0.6354, 0.7212, 0.6354, 0.6635, 0.7396, 0.6635, 0.6354, 0.6635, 0.7396, 0.5, 0.5208, 0.6635, 0.6354, 0.6635, 0.6354, 0.5, 0.5208, 0.6082, 0.5104, 0.5, 0.5208, 0.5913, 0.5104, 0.6082, 0.5104, 0.6587, 0.3229, 0.6418, 0.375, 0.6466, 0.3333, 0.6466, 0.3333, 0.6418, 0.375, 0.6322, 0.3958, 0.6418, 0.375, 0.637, 0.4583, 0.6322, 0.3958, 0.6322, 0.3958, 0.637, 0.4583, 0.6298, 0.4583, 0.637, 0.4583, 0.6298, 0.4583, 0.6298, 0.4583, 0.6298, 0.4583, 0.6298, 0.4583, 0.6322, 0.3958, 0.6298, 0.4583, 0.6322, 0.3958, 0.6322, 0.3958, 0.6322, 0.3958, 0.6322, 0.3958, 0.6466, 0.3333, 0.6322, 0.3958, 0.6466, 0.3333, 0.6466, 0.3333, 0.6466, 0.3333, 0.6466, 0.3333, 0.6538, 0.2917, 0.6466, 0.3333, 0.6587, 0.3229, 0.6538, 0.2917, 0.6538, 0.2917, 0.6587, 0.3229, 0.6659, 0.2917, 0.6587, 0.3229, 0.6587, 0.3229, 0.6659, 0.2917, 0.6659, 0.2917, 0.6587, 0.3229, 0.6659, 0.2917, 0.6587, 0.3229, 0.6538, 0.2917, 0.6659, 0.2917, 0.6659, 0.2917, 0.6538, 0.2917, 0.6562, 0.2708, 0.6538, 0.2917, 0.6538, 0.2917, 0.6562, 0.2708, 0.6562, 0.2708, 0.6538, 0.2917, 0.6562, 0.2708, 0.6538, 0.2917, 0.6659, 0.2917, 0.6562, 0.2708, 0.6562, 0.2708, 0.6659, 0.2917, 0.6635, 0.2708, 0.6659, 0.2917, 0.6659, 0.2917, 0.6635, 0.2708, 0.6635, 0.2708, 0.6659, 0.2917, 0.6635, 0.2708, 0.6659, 0.2917, 0.6562, 0.2708, 0.6635, 0.2708, 0.6635, 0.2708, 0.6562, 0.2708, 0.6635, 0.2708, 0.6562, 0.2708, 0.6562, 0.2708, 0.6635, 0.2708, 0.5841, 0.4271, 0.5841, 0.4271, 0.5793, 0.3646, 0.5793, 0.3646, 0.5841, 0.4271, 0.5793, 0.3646, 0.5841, 0.4271, 0.5769, 0.4375, 0.5793, 0.3646, 0.5793, 0.3646, 0.5769, 0.4375, 0.5793, 0.3646, 0.5769, 0.4375, 0.5793, 0.3646, 0.5793, 0.3646, 0.5793, 0.3646, 0.5793, 0.3646, 0.5793, 0.3646, 0.5793, 0.3646, 0.5769, 0.4375, 0.5793, 0.3646, 0.5793, 0.3646, 0.5769, 0.4375, 0.5841, 0.4271, 0.5769, 0.4375, 0.5745, 0.5104, 0.5841, 0.4271, 0.5841, 0.4271, 0.5745, 0.5104, 0.5841, 0.4271, 0.5745, 0.5104, 0.5745, 0.5104, 0.5841, 0.4271, 0.5841, 0.4271, 0.5745, 0.5104, 0.5769, 0.4375, 0.5745, 0.5104, 0.5673, 0.5104, 0.5769, 0.4375, 0.5769, 0.4375, 0.5673, 0.5104, 0.5673, 0.5104, 0.5673, 0.5104, 0.5745, 0.5104, 0.5673, 0.5104, 0.5673, 0.5104, 0.5745, 0.5104, 0.5745, 0.5104, 0.7308, 0.9896, 0.7308, 0.9896, 0.0, 0.9896, 0.0, 0.9896, 0.7308, 0.9896, 0.0, 0.9688, 0.7308, 0.9896, 0.7308, 0.9688, 0.0, 0.9688, 0.0, 0.9688, 0.7308, 0.9688, 0.0, 0.9167, 0.7308, 0.9688, 0.7308, 0.9167, 0.0, 0.9167, 0.0, 0.9167, 0.7308, 0.9167, 0.0, 0.9167, 0.7308, 0.9167, 0.7308, 0.9167, 0.0, 0.9167, 0.0, 0.9167, 0.7308, 0.9167, 0.0, 0.9792, 0.7308, 0.9167, 0.7308, 0.9792, 0.0, 0.9792, 0.0, 0.9792, 0.7308, 0.9792, 0.0, 0.9896, 0.7308, 0.9792, 0.7308, 0.9896, 0.0, 0.9896, 0.0, 0.9896, 0.7308, 0.9896, 0.0, 0.9896, 0.4038, 0.75, 0.6611, 0.7396, 0.4038, 0.6979, 0.4038, 0.6979, 0.6611, 0.7396, 0.6611, 0.6354, 0.6611, 0.7396, 0.7212, 0.7396, 0.6611, 0.6354, 0.6611, 0.6354, 0.7212, 0.7396, 0.7212, 0.6354, 0.7212, 0.7396, 0.75, 0.7396, 0.7212, 0.6354, 0.7212, 0.6354, 0.75, 0.7396, 0.75, 0.625, 0.75, 0.7396, 0.7668, 0.7188, 0.75, 0.625, 0.75, 0.625, 0.7668, 0.7188, 0.7861, 0.5833, 0.7668, 0.7188, 0.9976, 0.3125, 0.7861, 0.5833, 0.7861, 0.5833, 0.9976, 0.3125, 0.7933, 0.5104, 0.9976, 0.3125, 0.7933, 0.5104, 0.7933, 0.5104, 0.7933, 0.5104, 0.7933, 0.5104, 0.7861, 0.5833, 0.7668, 0.7604, 0.7716, 0.8542, 0.9952, 0.8542, 0.9952, 0.8542, 0.7716, 0.8542, 0.9952, 0.8542, 0.7716, 0.8542, 0.7716, 0.8542, 0.9952, 0.8542, 0.9952, 0.8542, 0.7716, 0.8542, 0.7668, 0.7604, 0.7716, 0.8542, 0.7524, 0.9062, 0.7668, 0.7604, 0.7668, 0.7604, 0.7524, 0.9062, 0.7524, 0.7917, 0.7524, 0.9062, 0.7212, 0.875, 0.7524, 0.7917, 0.7524, 0.7917, 0.7212, 0.875, 0.7212, 0.7917, 0.7212, 0.875, 0.6635, 0.875, 0.7212, 0.7917, 0.7212, 0.7917, 0.6635, 0.875, 0.6635, 0.7917, 0.6635, 0.875, 0.4038, 0.8021, 0.6635, 0.7917, 0.6635, 0.7917, 0.4038, 0.8021, 0.4038, 0.75, 0.4159, 0.05208, 0.4904, 0.01042, 0.4904, 0.8021, 0.4904, 0.8021, 0.4904, 0.01042, 0.4904, 0.8021, 0.4904, 0.01042, 0.4904, 0.01042, 0.4904, 0.8021, 0.4904, 0.8021, 0.4904, 0.01042, 0.4159, 0.05208, 0.4904, 0.01042, 0.4159, 0.05208, 0.4159, 0.05208, 0.4159, 0.05208, 0.4159, 0.05208, 0.4159, 0.8125, 0.4159, 0.05208, 0.4904, 0.8021, 0.4159, 0.8125, 0.4159, 0.8125, 0.4904, 0.8021, 0.4159, 0.8125, 0.4904, 0.8021, 0.4904, 0.8021, 0.4159, 0.8125, 0.4159, 0.8125, 0.4904, 0.8021, 0.4159, 0.05208, 0.4038, 0.6979, 0.6635, 0.7396, 0.4038, 0.75, 0.4038, 0.75, 0.6635, 0.7396, 0.6635, 0.7917, 0.6635, 0.7396, 0.7212, 0.7396, 0.6635, 0.7917, 0.6635, 0.7917, 0.7212, 0.7396, 0.7212, 0.7917, 0.7212, 0.7396, 0.7524, 0.7396, 0.7212, 0.7917, 0.7212, 0.7917, 0.7524, 0.7396, 0.7524, 0.7917, 0.7524, 0.7396, 0.7668, 0.7188, 0.7524, 0.7917, 0.7524, 0.7917, 0.7668, 0.7188, 0.7668, 0.7604, 0.7668, 0.7188, 0.9952, 0.8542, 0.7668, 0.7604, 0.6418, 0.5312, 0.6611, 0.6354, 0.6346, 0.5104, 0.6346, 0.5104, 0.6611, 0.6354, 0.6635, 0.6354, 0.6611, 0.6354, 0.7212, 0.6354, 0.6635, 0.6354, 0.6635, 0.6354, 0.7212, 0.6354, 0.7212, 0.6354, 0.7212, 0.6354, 0.75, 0.625, 0.7212, 0.6354, 0.7212, 0.6354, 0.75, 0.625, 0.7524, 0.625, 0.75, 0.625, 0.7861, 0.5833, 0.7524, 0.625, 0.7524, 0.625, 0.7861, 0.5833, 0.7861, 0.5833, 0.7861, 0.5833, 0.7933, 0.5104, 0.7861, 0.5833, 0.6418, 0.375, 0.6587, 0.3229, 0.6587, 0.3229, 0.6418, 0.375, 0.6418, 0.375, 0.6587, 0.3229, 0.6418, 0.375, 0.637, 0.4583, 0.6418, 0.375, 0.6418, 0.375, 0.637, 0.4583, 0.637, 0.4583, 0.6418, 0.375, 0.6322, 0.3958, 0.637, 0.4583, 0.6418, 0.375, 0.6466, 0.3333, 0.6322, 0.3958, 0.6418, 0.375, 0.6587, 0.3229, 0.6466, 0.3333, 0.4038, 0.9167, 0.6635, 0.9167, 0.6611, 0.9167, 0.6611, 0.9167, 0.6635, 0.9167, 0.7212, 0.9167, 0.6635, 0.9167, 0.7212, 0.875, 0.7212, 0.9167, 0.7212, 0.9167, 0.7212, 0.875, 0.7308, 0.9688, 0.7212, 0.875, 0.7524, 0.9062, 0.7308, 0.9688, 0.7308, 0.9688, 0.7524, 0.9062, 0.7308, 0.9896, 0.7524, 0.9062, 0.7524, 0.9479, 0.7308, 0.9896, 0.4014, 0.6562, 0.4038, 0.7604, 0.4038, 0.7604, 0.4038, 0.7604, 0.4038, 0.7604, 0.4062, 0.9375, 0.4038, 0.7604, 0.4062, 0.9375, 0.4062, 0.9375, 0.4062, 0.9375, 0.4062, 0.9375, 0.002404, 0.9375, 0.4062, 0.9375, 0.002404, 0.9375, 0.002404, 0.9375, 0.002404, 0.9375, 0.002404, 0.9375, 0.007212, 0.9896, 0.002404, 0.9375, 0.0, 0.9896, 0.007212, 0.9896, 0.4038, 0.875, 0.6611, 0.7917, 0.4038, 0.8021, 0.4038, 0.8021, 0.6611, 0.7917, 0.6611, 0.7396, 0.6611, 0.7917, 0.7212, 0.7917, 0.6611, 0.7396, 0.6611, 0.7396, 0.7212, 0.7917, 0.7212, 0.7396, 0.7212, 0.7917, 0.75, 0.7917, 0.7212, 0.7396, 0.7212, 0.7396, 0.75, 0.7917, 0.75, 0.7396, 0.75, 0.7917, 0.7668, 0.7188, 0.75, 0.7396, 0.75, 0.7917, 0.7212, 0.7917, 0.75, 0.9062, 0.75, 0.9062, 0.7212, 0.7917, 0.7212, 0.8646, 0.7212, 0.7917, 0.6611, 0.7917, 0.7212, 0.8646, 0.7212, 0.8646, 0.6611, 0.7917, 0.6611, 0.8646, 0.6611, 0.7917, 0.4038, 0.875, 0.6611, 0.8646, 0.6611, 0.8646, 0.4038, 0.875, 0.4038, 0.9167, 0.6611, 0.9167, 0.7212, 0.9167, 0.7212, 0.9167, 0.7212, 0.9167, 0.7212, 0.9167, 0.7308, 1.0, 0.7212, 0.9167, 0.7308, 0.9688, 0.7308, 1.0, 0.7212, 0.875, 0.6635, 0.9167, 0.6635, 0.875, 0.6635, 0.875, 0.6635, 0.9167, 0.4038, 0.875, 0.6635, 0.9167, 0.4038, 0.9167, 0.4038, 0.875, 0.5745, 0.5104, 0.5769, 0.4375, 0.5673, 0.5104, 0.5673, 0.5104, 0.5769, 0.4375, 0.5769, 0.4375, 0.5769, 0.4375, 0.5793, 0.3646, 0.5769, 0.4375, 0.4038, 0.6979, 0.6611, 0.6354, 0.5, 0.5208, 0.5, 0.5208, 0.6611, 0.6354, 0.6346, 0.5104, 0.6611, 0.6354, 0.6418, 0.5312, 0.6346, 0.5104, 0.7524, 0.9062, 0.7716, 0.8542, 0.7524, 0.9583, 0.7524, 0.9583, 0.7716, 0.8542, 0.75, 0.9583, 0.7716, 0.8542, 0.7716, 0.8542, 0.75, 0.9583, 0.7668, 0.7188, 0.9976, 0.3125, 0.9952, 0.8542, 0.9952, 0.8542, 0.9976, 0.3125, 0.9952, 0.8542, 0.7284, 0.9896, 0.7476, 0.9479, 0.726, 0.9792, 0.726, 0.9792, 0.7476, 0.9479, 0.7428, 0.9479, 0.4591, 0.9792, 0.4591, 0.9792, 0.476, 0.9792, 0.476, 0.9792, 0.4591, 0.9792, 0.476, 0.9792, 0.6322, 0.9792, 0.6322, 0.9792, 0.6394, 0.9792, 0.6394, 0.9792, 0.6322, 0.9792, 0.6394, 0.9792, 0.6322, 0.3958, 0.6298, 0.4583, 0.637, 0.4583, 0.637, 0.4583, 0.6298, 0.4583, 0.637, 0.4583, 0.6587, 0.3229, 0.6466, 0.3333, 0.6538, 0.2917, 0.6538, 0.2917, 0.6466, 0.3333, 0.6538, 0.2917, 0.4014, 0.6562, 0.4038, 0.7604, 0.4014, 0.6562, 0.007212, 0.9896, 0.007212, 0.9896, 0.002404, 0.9375, 0.4038, 0.6979, 0.5, 0.5208, 0.6635, 0.7396, 0.7284, 1.0, 0.7212, 0.9167, 0.7308, 1.0, 0.6346, 0.5104, 0.6635, 0.6354, 0.6082, 0.5104, 0.6082, 0.5104, 0.5, 0.5208, 0.6346, 0.5104, 0.4038, 0.75, 0.4038, 0.8021, 0.6611, 0.7396, 0.4038, 0.875, 0.4038, 0.8021, 0.6635, 0.875, 0.7212, 0.8646, 0.7284, 0.9688, 0.75, 0.9062, 0.5793, 0.3646, 0.5793, 0.3646, 0.5793, 0.3646, 0.4159, 0.8125, 0.4159, 0.05208, 0.4159, 0.8125, 0.4904, 0.01042, 0.4159, 0.05208, 0.4904, 0.01042, 0.0, 0.01562, 0.0, 0.01562, 0.0, 0.01562, 0.0, 0.01562, 0.0, 0.01562, 0.0, 0.01562, 0.0, 0.01562, 0.0, 0.01562, 0.0, 0.01562, 0.0, 0.01562, 0.0, 0.01562, 0.0, 0.01562, 0.0, 0.01562, 0.0, 0.01562, 0.0, 0.01562, 0.0, 0.01562, 0.0, 0.01562, 0.0, 0.01562, 0.0, 0.01562, 0.0, 0.01562, 0.0, 0.01562, 0.0, 0.01562, 0.0, 0.01562, 0.0, 0.01562, 0.0, 0.01562, 0.0, 0.01562, 0.0, 0.01562, 0.0, 0.01562, 0.0, 0.01562, 0.0, 0.01562, 0.0, 0.01562, 0.0, 0.01562, 0.0, 0.01562, 0.0, 0.01562, 0.0, 0.01562, 0.0, 0.01562, 0.0, 0.01562, 0.0, 0.01562, 0.0, 0.01562, 0.0, 0.01562, 0.0, 0.01562, 0.0, 0.01562, 0.0, 0.01562, 0.0, 0.01562, 0.0, 0.01562, 0.0, 0.01562, 0.0, 0.01562, 0.0, 0.01562, 0.0, 0.01562, 0.0, 0.01562, 0.0, 0.01562, 0.0, 0.01562, 0.0, 0.01562, 0.0, 0.01562, 0.0, 0.01562, 0.0, 0.01562, 0.0, 0.01562, 0.0, 0.01562, 0.0, 0.01562, 0.0, 0.01562, 0.0, 0.01562, 0.0, 0.01562, 0.0, 0.01562, 0.0, 0.01562, 0.0, 0.01562, 0.0, 0.01562, 0.0, 0.01562, 0.0, 0.01562, 0.0, 0.01562, 0.0, 0.01562, 0.0, 0.01562, 0.0, 0.01562, 0.0, 0.01562, 0.0, 0.01562, 0.0, 0.01562, 0.0, 0.01562, 0.0, 0.01562, 0.0, 0.01562, 0.0, 0.01562, 0.0, 0.01562, 0.0, 0.01562, 0.0, 0.01562, 0.0, 0.01562, 0.0, 0.01562, 0.0, 0.01562, 0.0, 0.01562, 0.0, 0.01562, 0.0, 0.01562, 0.0, 0.01562, 0.0, 0.01562, 0.0, 0.01562, 0.0, 0.01562, 0.0, 0.01562, 0.0, 0.01562, 0.0, 0.01562, 0.0, 0.01562, 0.0, 0.01562, 0.0, 0.01562, 0.0, 0.01562, 0.0, 0.01562, 0.0, 0.01562, 0.0, 0.01562, 0.0, 0.01562, 0.0, 0.01562, 0.0, 0.01562, 0.0, 0.01562, 0.0, 0.01562, 0.0, 0.01562, 0.0, 0.01562, 0.0, 0.01562, 0.0, 0.01562, 0.0, 0.01562, 0.0, 0.01562, 0.0, 0.01562, 0.0, 0.01562, 0.0, 0.01562, 0.0, 0.01562, 0.0, 0.01562, 0.0, 0.01562, 0.0, 0.01562, 0.0, 0.01562, 0.0, 0.01562, 0.0, 0.01562, 0.0, 0.01562, 0.0, 0.01562, 0.0, 0.01562, 0.0, 0.01562, 0.0, 0.01562, 0.0, 0.01562, 0.0, 0.01562, 0.0, 0.01562, 0.0, 0.01562, 0.0, 0.01562, 0.0, 0.01562, 0.0, 0.01562, 0.0, 0.01562, 0.0, 0.01562, 0.0, 0.01562, 0.0, 0.01562, 0.0, 0.01562, 0.0, 0.01562, 0.0, 0.01562, 0.0, 0.01562, 0.0, 0.01562, 0.0, 0.01562, 0.0, 0.01562, 0.0, 0.01562, 0.0, 0.01562, 0.0, 0.01562, 0.0, 0.01562, 0.0, 0.01562, 0.0, 0.01562, 0.0, 0.01562, 0.0, 0.01562, 0.0, 0.01562, 0.0, 0.01562, 0.0, 0.01562, 0.0, 0.01562, 0.0, 0.01562, 0.0, 0.01562, 0.0, 0.01562, 0.0, 0.01562, 0.0, 0.01562, 0.0, 0.01562, 0.0, 0.01562, 0.0, 0.01562, 0.0, 0.01562, 0.0, 0.01562, 0.0, 0.01562, 0.0, 0.01562, 0.0, 0.01562, 0.0, 0.01562, 0.0, 0.01562, 0.0, 0.01562, 0.0, 0.01562, 0.0, 0.01562, 0.0, 0.01562, 0.0, 0.01562, 0.0, 0.01562, 0.0, 0.01562, 0.0, 0.01562, 0.0, 0.01562, 0.0, 0.01562, 0.0, 0.01562, 0.0, 0.01562, 0.0, 0.01562, 0.0, 0.01562, 0.0, 0.01562, 0.0, 0.01562, 0.0, 0.01562, 0.0, 0.01562, 0.0, 0.01562, 0.0, 0.01562, 0.0, 0.01562, 0.0, 0.01562, 0.0, 0.01562, 0.0, 0.01562, 0.0, 0.01562, 0.0, 0.01562, 0.0, 0.01562, 0.0, 0.01562, 0.0, 0.01562, 0.0, 0.01562, 0.0, 0.01562, 0.0, 0.01562, 0.0, 0.01562, 0.0, 0.01562, 0.0, 0.01562, 0.0, 0.01562, 0.0, 0.01562, 0.0, 0.01562, 0.0, 0.01562, 0.0, 0.01562, 0.0, 0.01562, 0.0, 0.01562, 0.0, 0.01562, 0.0, 0.01562, 0.0, 0.01562, 0.0, 0.01562, 0.0, 0.01562, 0.0, 0.01562, 0.0, 0.01562, 0.0, 0.01562, 0.0, 0.01562, 0.0, 0.01562, 0.0, 0.01562, 0.0, 0.01562, 0.0, 0.01562, 0.0, 0.01562, 0.0, 0.01562, 0.0, 0.01562, 0.0, 0.01562, 0.0, 0.01562, 0.0, 0.01562, 0.0, 0.01562, 0.0, 0.01562, 0.0, 0.01562, 0.0, 0.01562, 0.0, 0.01562, 0.0, 0.01562, 0.0, 0.01562, 0.0, 0.01562, 0.0, 0.01562, 0.0, 0.01562, 0.0, 0.01562, 0.0, 0.01562, 0.0, 0.01562, 0.0, 0.01562, 0.0, 0.01562, 0.0, 0.01562, 0.0, 0.01562, 0.0, 0.01562, 0.0, 0.01562, 0.0, 0.01562, 0.0, 0.01562, 0.0, 0.01562, 0.0, 0.01562, 0.0, 0.01562, 0.0, 0.01562, 0.0, 0.01562, 0.0, 0.01562, 0.0, 0.01562, 0.0, 0.01562, 0.0, 0.01562, 0.0, 0.01562, 0.0, 0.01562, 0.0, 0.01562, 0.0, 0.01562, 0.0, 0.01562, 0.0, 0.01562, 0.0, 0.01562, 0.0, 0.01562, 0.0, 0.01562, 0.0, 0.01562, 0.0, 0.01562, 0.0, 0.01562, 0.0, 0.01562, 0.0, 0.01562, 0.0, 0.01562, 0.0, 0.01562, 0.0, 0.01562, 0.0, 0.01562, 0.0, 0.01562, 0.0, 0.01562, 0.0, 0.01562, 0.0, 0.01562, 0.0, 0.01562, 0.0, 0.01562, 0.0, 0.01562, 0.0, 0.01562, 0.0, 0.01562, 0.0, 0.01562, 0.0, 0.01562, 0.0, 0.01562, 0.0, 0.01562, 0.0, 0.01562, 0.0, 0.01562, 0.0, 0.01562, 0.0, 0.01562, 0.0, 0.01562, 0.0, 0.01562, 0.0, 0.01562, 0.0, 0.01562, 0.0, 0.01562, 0.0, 0.01562, 0.0, 0.01562, 0.0, 0.01562, 0.0, 0.01562, 0.0, 0.01562, 0.0, 0.01562, 0.0, 0.01562, 0.0, 0.01562, 0.0, 0.01562, 0.0, 0.01562, 0.0, 0.01562, 0.0, 0.01562, 0.0, 0.01562, 0.0, 0.01562, 0.0, 0.01562, 0.0, 0.01562, 0.0, 0.01562, 0.0, 0.01562, 0.0, 0.01562, 0.0, 0.01562, 0.0, 0.01562, 0.0, 0.01562, 0.0, 0.01562, 0.0, 0.01562, 0.0, 0.01562, 0.0, 0.01562, 0.0, 0.01562, 0.0, 0.01562, 0.0, 0.01562, 0.0, 0.01562, 0.0, 0.01562, 0.0, 0.01562, 0.0, 0.01562, 0.0, 0.01562, 0.0, 0.01562, 0.0, 0.01562, 0.0, 0.01562, 0.0, 0.01562, 0.0, 0.01562, 0.0, 0.01562, 0.0, 0.01562, 0.0, 0.01562, 0.0, 0.01562, 0.0, 0.01562, 0.0, 0.01562, 0.0, 0.01562, 0.0, 0.01562, 0.0, 0.01562, 0.0, 0.01562, 0.0, 0.01562, 0.0, 0.01562, 0.0, 0.01562, 0.0, 0.01562, 0.0, 0.01562, 0.0, 0.01562, 0.0, 0.01562, 0.0, 0.01562, 0.0, 0.01562, 0.0, 0.01562, 0.0, 0.01562, 0.0, 0.01562, 0.0, 0.01562, 0.0, 0.01562, 0.0, 0.01562, 0.0, 0.01562, 0.0, 0.01562, 0.0, 0.01562, 0.0, 0.01562, 0.0, 0.01562, 0.0, 0.01562, 0.0, 0.01562, 0.0, 0.01562, 0.0, 0.01562, 0.0, 0.01562, 0.0, 0.01562, 0.0, 0.01562, 0.0, 0.01562, 0.0, 0.01562, 0.0, 0.01562, 0.0, 0.01562, 0.0, 0.01562, 0.0, 0.01562, 0.0, 0.01562, 0.0, 0.01562, 0.0, 0.01562, 0.0, 0.01562, 0.0, 0.01562, 0.0, 0.01562, 0.0, 0.01562, 0.0, 0.01562, 0.0, 0.01562, 0.0, 0.01562, 0.0, 0.01562, 0.0, 0.01562, 0.0, 0.01562, 0.0, 0.01562, 0.0, 0.01562, 0.0, 0.01562, 0.0, 0.01562, 0.0, 0.01562, 0.0, 0.01562, 0.0, 0.01562, 0.0, 0.01562, 0.0, 0.01562, 0.0, 0.01562, 0.0, 0.01562, 0.0, 0.01562, 0.0, 0.01562, 0.0, 0.01562, 0.0, 0.01562, 0.0, 0.01562, 0.0, 0.01562, 0.0, 0.01562, 0.0, 0.01562, 0.0, 0.01562, 0.0, 0.01562, 0.0, 0.01562, 0.0, 0.01562, 0.0, 0.01562, 0.0, 0.01562, 0.0, 0.01562, 0.0, 0.01562, 0.0, 0.01562, 0.0, 0.01562, 0.0, 0.01562, 0.0, 0.01562, 0.0, 0.01562, 0.0, 0.01562, 0.0, 0.01562, 0.0, 0.01562, 0.0, 0.01562, 0.0, 0.01562, 0.0, 0.01562, 0.0, 0.01562, 0.0, 0.01562, 0.0, 0.01562, 0.0, 0.01562, 0.0, 0.01562, 0.0, 0.01562, 0.0, 0.01562, 0.0, 0.01562, 0.0, 0.01562, 0.0, 0.01562, 0.0, 0.01562, 0.0, 0.01562, 0.0, 0.01562, 0.0, 0.01562, 0.0, 0.01562, 0.0, 0.01562, 0.0, 0.01562, 0.0, 0.01562, 0.0, 0.01562, 0.0, 0.01562, 0.0, 0.01562, 0.0, 0.01562, 0.0, 0.01562, 0.0, 0.01562, 0.0, 0.01562, 0.0, 0.01562, 0.0, 0.01562, 0.0, 0.01562, 0.0, 0.01562, 0.0, 0.01562, 0.0, 0.01562, 0.0, 0.01562, 0.0, 0.01562, 0.0, 0.01562, 0.0, 0.01562, 0.0, 0.01562, 0.0, 0.01562, 0.0, 0.01562, 0.0, 0.01562, 0.0, 0.01562, 0.0, 0.01562, 0.0, 0.01562, 0.0, 0.01562, 0.0, 0.01562, 0.0, 0.01562, 0.0, 0.01562, 0.0, 0.01562, 0.0, 0.01562, 0.0, 0.01562, 0.0, 0.01562, 0.0, 0.01562, 0.0, 0.01562, 0.0, 0.01562, 0.0, 0.01562, 0.0, 0.01562, 0.0, 0.01562, 0.0, 0.01562, 0.0, 0.01562, 0.0, 0.01562, 0.0, 0.01562, 0.0, 0.01562, 0.0, 0.01562, 0.0, 0.01562, 0.0, 0.01562, 0.0, 0.01562, 0.0, 0.01562, 0.0, 0.01562, 0.0, 0.01562, 0.0, 0.01562, 0.0, 0.01562, 0.0, 0.01562, 0.0, 0.01562, 0.0, 0.01562, 0.0, 0.01562, 0.0, 0.01562, 0.0, 0.01562, 0.0, 0.01562, 0.0, 0.01562, 0.0, 0.01562, 0.0, 0.01562, 0.0, 0.01562, 0.0, 0.01562, 0.0, 0.01562, 0.0, 0.01562, 0.0, 0.01562, 0.0, 0.01562, 0.0, 0.01562, 0.0, 0.01562, 0.0, 0.01562, 0.0, 0.01562, 0.0, 0.01562, 0.0, 0.01562, 0.0, 0.01562, 0.0, 0.01562, 0.0, 0.01562, 0.0, 0.01562, 0.0, 0.01562, 0.0, 0.01562, 0.0, 0.01562, 0.0, 0.01562, 0.0, 0.01562, 0.0, 0.01562, 0.0, 0.01562, 0.0, 0.01562, 0.0, 0.01562, 0.0, 0.01562, 0.0, 0.01562, 0.0, 0.01562, 0.0, 0.01562, 0.0, 0.01562, 0.0, 0.01562, 0.0, 0.01562, 0.0, 0.01562, 0.0, 0.01562, 0.0, 0.01562])
me_browning.materials.append(mat_gunsidemap_bmp)
me_browning.materials.append(mat_handleback_bmp)
me_browning.materials.append(mat_rubberglovechrome_bmp)
me_browning.materials.append(mat_player_chrome2_bmp)
me_browning.materials.append(mat_player_forearm1_bmp)
me_browning.materials.append(mat_player_cuff1_bmp)
me_browning.materials.append(mat_scope_chrome_bmp)
me_browning.materials.append(mat_hkmsg90_bmp)
me_browning.materials.append(mat_bx_chrome1_bmp)
me_browning.use_remesh_preserve_volume = False
me_browning.use_remesh_preserve_attributes = False
me_browning.use_mirror_vertex_groups = False
me_browning.update()
arm_browning_skeleton = bpy.data.armatures.new('browning_skeleton')  # bones are not reproduced

# ---- objects
ob_browning_skeleton = bpy.data.objects.new('browning_skeleton', arm_browning_skeleton)
ob_browning2 = bpy.data.objects.new('browning2', me_browning)

# ---- transforms, parenting, visibility, modifiers, constraints
ob_browning_skeleton.location = (0.0, 0.0, 0.0)
ob_browning_skeleton.show_in_front = True
ob_browning_skeleton.lineart.crease_threshold = 0.0
ob_browning2.parent = ob_browning_skeleton
ob_browning2.location = (0.0, 0.0, 0.0)
ob_browning2.lineart.crease_threshold = 0.0
_vg = ob_browning2.vertex_groups.new(name='Bone01')
_vg = ob_browning2.vertex_groups.new(name='Bone02')
_vg = ob_browning2.vertex_groups.new(name='Bone03')
_vg.add([28, 29, 30, 31, 34, 35, 58, 59, 60, 61, 62, 63, 119, 120, 121, 131, 132, 133, 134, 135, 136, 137, 146, 147, 153, 157, 163, 164], 1.0, 'REPLACE')
_vg = ob_browning2.vertex_groups.new(name='Bone04')
_vg.add([25, 26, 27, 32, 33, 36, 37, 64, 65, 66, 67, 68, 74, 75, 76, 77, 78, 79, 124, 130], 1.0, 'REPLACE')
_vg = ob_browning2.vertex_groups.new(name='Bone05')
_vg.add([3, 22, 23, 24, 69, 70, 71, 72, 73, 115, 126, 127], 1.0, 'REPLACE')
_vg = ob_browning2.vertex_groups.new(name='Bone06')
_vg.add([125], 1.0, 'REPLACE')
_vg = ob_browning2.vertex_groups.new(name='Bone08')
_vg = ob_browning2.vertex_groups.new(name='Bone09')
_vg.add([0, 1, 2, 4, 5, 6, 7, 8, 9, 10, 11, 160, 162, 165, 166, 167, 168, 169, 170, 171, 172, 173, 174, 175, 176, 177, 178, 179, 180, 181, 182, 183, 184, 185, 186, 187, 188, 189, 190, 191, 192, 193, 194, 195, 196, 197, 198, 199, 200, 201, 202, 203, 204, 205, 206, 207, 208, 209, 210, 211, 212, 213, 214, 215, 216, 217, 218, 219, 220, 221, 222, 223, 224, 225, 226, 227, 228, 229, 230, 231, 232, 233, 234, 235, 236, 237, 245, 246, 247, 248, 249, 250, 251, 252, 253, 254, 255, 256, 257, 258, 259, 260, 261, 262, 263, 264, 265, 266, 267, 268, 269, 270, 271, 272, 273, 274, 275, 276, 277, 278, 279, 280, 281, 282, 283, 284, 285, 286, 287, 288, 289, 290, 291, 292, 293, 294, 295, 296, 297, 298, 300, 301, 302, 303, 304, 305, 306, 307, 308, 309, 310, 311, 312, 313, 314, 315, 316, 317, 318, 319, 320, 321, 322, 323, 324, 325, 326, 327, 328, 329, 330, 331, 332, 333, 334, 335, 336, 337, 338, 339, 340, 341, 342, 343, 344, 345, 346, 347, 348, 349, 350, 351, 352, 353, 354, 355, 356, 357, 358, 359, 360, 361, 362, 363, 364, 365, 366, 367, 368, 369, 370, 371, 372, 373, 374, 375, 376, 377, 378, 379, 380, 381, 382, 383, 384, 385, 386, 387, 388, 389, 390, 391, 392, 393, 394, 395, 396, 397, 398, 399, 400, 401, 402, 403, 404, 405, 406, 407, 408, 409, 410, 411, 412, 413, 414, 415, 416], 1.0, 'REPLACE')
_vg = ob_browning2.vertex_groups.new(name='Bone10')
_vg = ob_browning2.vertex_groups.new(name='Bone11')
_vg = ob_browning2.vertex_groups.new(name='Bone12')
_vg.add([142, 161, 238, 239, 240, 241, 242, 243, 244, 299], 1.0, 'REPLACE')
_vg = ob_browning2.vertex_groups.new(name='Bone26')
_vg = ob_browning2.vertex_groups.new(name='Bone27')
_vg.add([93, 94, 95, 96, 97, 98, 99], 1.0, 'REPLACE')
_vg = ob_browning2.vertex_groups.new(name='Bone29')
_vg = ob_browning2.vertex_groups.new(name='Bone30')
_vg.add([86, 87, 88, 89, 90, 91, 92], 1.0, 'REPLACE')
_vg = ob_browning2.vertex_groups.new(name='Bone32')
_vg = ob_browning2.vertex_groups.new(name='Bone33')
_vg.add([100, 101, 102, 103, 104, 105, 106], 1.0, 'REPLACE')
_vg = ob_browning2.vertex_groups.new(name='Bone19')
_vg = ob_browning2.vertex_groups.new(name='Bone20')
_vg.add([49, 51, 52, 129, 138, 140, 141, 143, 144, 145, 148, 149, 150, 151, 152, 154, 155, 156], 1.0, 'REPLACE')
_vg = ob_browning2.vertex_groups.new(name='Bone21')
_vg.add([45, 46, 47, 48, 50, 113, 114, 128, 139, 158], 1.0, 'REPLACE')
_vg = ob_browning2.vertex_groups.new(name='Bone22')
_vg.add([12, 13, 14, 15, 53, 54, 55, 56, 57, 80, 107, 108, 109, 110, 111, 112, 116, 117, 118, 122, 159], 1.0, 'REPLACE')
_vg = ob_browning2.vertex_groups.new(name='Bone23')
_vg.add([16, 17, 43, 44, 81, 82, 83, 84, 123], 1.0, 'REPLACE')
_vg = ob_browning2.vertex_groups.new(name='Bone24')
_vg.add([18, 19, 20, 21, 38, 39, 40, 41, 42, 85], 1.0, 'REPLACE')
_m = ob_browning2.modifiers.new('Armature', 'ARMATURE')
_m.object = ob_browning_skeleton

# ---- collection membership
col_collection_1.objects.link(ob_browning_skeleton)
col_collection_1.objects.link(ob_browning2)

# ---- scene / render settings (as saved in the file)
scene.frame_start = 1; scene.frame_end = 250; scene.frame_set(0)
scene.render.engine = 'BLENDER_EEVEE_NEXT'
scene.render.resolution_percentage = 50
scene.render.dither_intensity = 0.0
scene.cycles.use_denoising = False
scene.cycles.samples = 128
scene.cycles.sampling_pattern = 'TABULATED_SOBOL'
scene.cycles.light_sampling_threshold = 0.0
scene.cycles.use_adaptive_sampling = False
scene.cycles.use_light_tree = False
scene.cycles.blur_glossy = 0.0
scene.cycles.sample_clamp_indirect = 0.0
scene.view_settings.view_transform = 'Standard'
bpy.context.view_layer.update()

# ---- added for rendering (the .blend has no active camera and no usable light): camera, sun
cam_auto = bpy.data.cameras.new('AutoCamera')
cam_auto.lens = 50.0
cam_auto.sensor_width = 36.0
cam_auto.clip_end = 1000.0
ob_auto_camera = bpy.data.objects.new('AutoCamera', cam_auto)
scene.collection.objects.link(ob_auto_camera)
ob_auto_camera.location = (42.5824, -49.1003, 28.8381)
ob_auto_camera.rotation_euler = (1.09748, -7.21219e-08, 0.694738)
scene.camera = ob_auto_camera
light_auto_sun = bpy.data.lights.new('AutoSun', 'SUN')
light_auto_sun.energy = 3.0
light_auto_sun.angle = 0.0523599
ob_auto_sun = bpy.data.objects.new('AutoSun', light_auto_sun)
scene.collection.objects.link(ob_auto_sun)
ob_auto_sun.rotation_euler = (0.872665, 0.174533, 0.523599)
bpy.context.view_layer.update()
